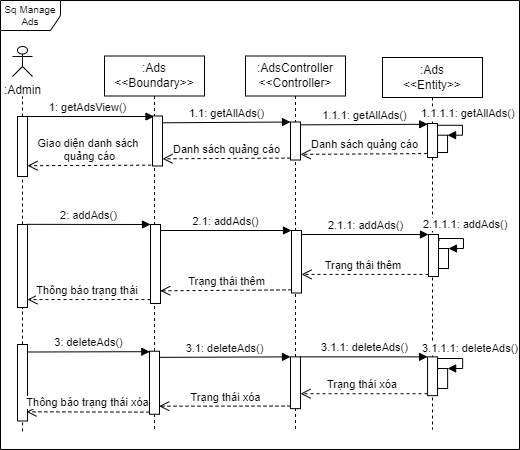

The diagram above was exported from draw.io. Its source (the exported page's mxGraphModel, read from the mxfile embedded in the PNG):
<mxGraphModel dx="1463" dy="789" grid="0" gridSize="1" guides="1" tooltips="1" connect="1" arrows="1" fold="1" page="1" pageScale="1" pageWidth="850" pageHeight="1100" math="0" shadow="0">
  <root>
    <mxCell id="0" />
    <mxCell id="1" parent="0" />
    <mxCell id="2" value=":Ads&lt;br&gt;&amp;lt;&amp;lt;Boundary&amp;gt;&amp;gt;" style="shape=umlLifeline;perimeter=lifelinePerimeter;whiteSpace=wrap;html=1;container=1;collapsible=0;recursiveResize=0;outlineConnect=0;" vertex="1" parent="1">
      <mxGeometry x="1932" y="104.5" width="100" height="375" as="geometry" />
    </mxCell>
    <mxCell id="3" value="" style="html=1;points=[];perimeter=orthogonalPerimeter;" vertex="1" parent="2">
      <mxGeometry x="48" y="60" width="10" height="50" as="geometry" />
    </mxCell>
    <mxCell id="4" value="" style="html=1;points=[];perimeter=orthogonalPerimeter;" vertex="1" parent="2">
      <mxGeometry x="46" y="168.5" width="10" height="79" as="geometry" />
    </mxCell>
    <mxCell id="5" value="" style="html=1;points=[];perimeter=orthogonalPerimeter;" vertex="1" parent="2">
      <mxGeometry x="45" y="295.25" width="10" height="63" as="geometry" />
    </mxCell>
    <mxCell id="6" value=":AdsController&lt;br&gt;&amp;lt;&amp;lt;Controller&amp;gt;" style="shape=umlLifeline;perimeter=lifelinePerimeter;whiteSpace=wrap;html=1;container=1;collapsible=0;recursiveResize=0;outlineConnect=0;" vertex="1" parent="1">
      <mxGeometry x="2073" y="104.5" width="100" height="375" as="geometry" />
    </mxCell>
    <mxCell id="7" value="" style="html=1;points=[];perimeter=orthogonalPerimeter;" vertex="1" parent="6">
      <mxGeometry x="45" y="66" width="10" height="38" as="geometry" />
    </mxCell>
    <mxCell id="8" value="" style="html=1;points=[];perimeter=orthogonalPerimeter;" vertex="1" parent="6">
      <mxGeometry x="46" y="174.5" width="10" height="62.5" as="geometry" />
    </mxCell>
    <mxCell id="9" value="" style="html=1;points=[];perimeter=orthogonalPerimeter;" vertex="1" parent="6">
      <mxGeometry x="45" y="300.84999999999997" width="10" height="51.8" as="geometry" />
    </mxCell>
    <mxCell id="10" value=":Ads&lt;br&gt;&amp;lt;&amp;lt;Entity&amp;gt;&amp;gt;" style="shape=umlLifeline;perimeter=lifelinePerimeter;whiteSpace=wrap;html=1;container=1;collapsible=0;recursiveResize=0;outlineConnect=0;" vertex="1" parent="1">
      <mxGeometry x="2210" y="106" width="100" height="372" as="geometry" />
    </mxCell>
    <mxCell id="11" value="" style="html=1;points=[];perimeter=orthogonalPerimeter;" vertex="1" parent="10">
      <mxGeometry x="46" y="177" width="10" height="42" as="geometry" />
    </mxCell>
    <mxCell id="12" value="" style="html=1;points=[];perimeter=orthogonalPerimeter;" vertex="1" parent="10">
      <mxGeometry x="56" y="191.01" width="10" height="20" as="geometry" />
    </mxCell>
    <mxCell id="13" value="2.1.1.1: addAds()" style="edgeStyle=orthogonalEdgeStyle;html=1;align=left;spacingLeft=2;endArrow=block;rounded=0;entryX=1;entryY=0;exitX=0.997;exitY=0.006;exitDx=0;exitDy=0;exitPerimeter=0;" edge="1" parent="10" target="12">
      <mxGeometry x="-0.8852" y="24" relative="1" as="geometry">
        <mxPoint x="56.9699999999998" y="183.09199999999996" as="sourcePoint" />
        <Array as="points">
          <mxPoint x="56" y="181.01" />
          <mxPoint x="81" y="181.01" />
          <mxPoint x="81" y="191.01" />
        </Array>
        <mxPoint x="-19" y="10" as="offset" />
      </mxGeometry>
    </mxCell>
    <mxCell id="14" value="" style="html=1;points=[];perimeter=orthogonalPerimeter;" vertex="1" parent="10">
      <mxGeometry x="45" y="66" width="10" height="34" as="geometry" />
    </mxCell>
    <mxCell id="15" value="" style="html=1;points=[];perimeter=orthogonalPerimeter;" vertex="1" parent="10">
      <mxGeometry x="55.06" y="77.7" width="10" height="17.3" as="geometry" />
    </mxCell>
    <mxCell id="16" value="1.1.1.1: getAllAds()" style="edgeStyle=orthogonalEdgeStyle;html=1;align=left;spacingLeft=2;endArrow=block;rounded=0;entryX=1;entryY=0;exitX=0.983;exitY=0.052;exitDx=0;exitDy=0;exitPerimeter=0;" edge="1" parent="10" source="14" target="15">
      <mxGeometry x="-1" y="23" relative="1" as="geometry">
        <mxPoint x="55.0300000000002" y="63" as="sourcePoint" />
        <Array as="points">
          <mxPoint x="80" y="68" />
          <mxPoint x="80" y="78" />
        </Array>
        <mxPoint x="-20" y="11" as="offset" />
      </mxGeometry>
    </mxCell>
    <mxCell id="17" value="" style="html=1;points=[];perimeter=orthogonalPerimeter;" vertex="1" parent="10">
      <mxGeometry x="45.06" y="299.34999999999997" width="10" height="38.8" as="geometry" />
    </mxCell>
    <mxCell id="18" value="" style="html=1;points=[];perimeter=orthogonalPerimeter;" vertex="1" parent="10">
      <mxGeometry x="55" y="310.99" width="10.14" height="20" as="geometry" />
    </mxCell>
    <mxCell id="19" value="3.1.1.1:&amp;nbsp;&lt;span style=&quot;text-align: center;&quot;&gt;deleteAds&lt;/span&gt;()" style="edgeStyle=orthogonalEdgeStyle;html=1;align=left;spacingLeft=2;endArrow=block;rounded=0;entryX=1;entryY=0;exitX=0.997;exitY=0.006;exitDx=0;exitDy=0;exitPerimeter=0;" edge="1" parent="10" target="18">
      <mxGeometry x="-0.6435" y="21" relative="1" as="geometry">
        <mxPoint x="55.0300000000002" y="311.8727999999999" as="sourcePoint" />
        <Array as="points">
          <mxPoint x="55.1400000000001" y="300.99000000000007" />
          <mxPoint x="80.1400000000001" y="300.99000000000007" />
          <mxPoint x="80.1400000000001" y="310.99000000000007" />
        </Array>
        <mxPoint x="-19" y="11" as="offset" />
      </mxGeometry>
    </mxCell>
    <mxCell id="20" value=":Admin" style="shape=umlActor;verticalLabelPosition=bottom;verticalAlign=top;html=1;" vertex="1" parent="1">
      <mxGeometry x="1840" y="95" width="20" height="30" as="geometry" />
    </mxCell>
    <mxCell id="21" value="" style="endArrow=none;dashed=1;html=1;rounded=0;startArrow=none;" edge="1" source="22" parent="1">
      <mxGeometry width="50" height="50" relative="1" as="geometry">
        <mxPoint x="1850" y="405" as="sourcePoint" />
        <mxPoint x="1850.0000000000005" y="145" as="targetPoint" />
      </mxGeometry>
    </mxCell>
    <mxCell id="22" value="" style="html=1;points=[];perimeter=orthogonalPerimeter;" vertex="1" parent="1">
      <mxGeometry x="1845" y="165" width="10" height="60" as="geometry" />
    </mxCell>
    <mxCell id="23" value="" style="endArrow=none;dashed=1;html=1;rounded=0;startArrow=none;" edge="1" source="28" target="22" parent="1">
      <mxGeometry width="50" height="50" relative="1" as="geometry">
        <mxPoint x="1850" y="405" as="sourcePoint" />
        <mxPoint x="1850" y="145" as="targetPoint" />
      </mxGeometry>
    </mxCell>
    <mxCell id="24" value="1: getAdsView()" style="html=1;verticalAlign=bottom;endArrow=block;rounded=0;" edge="1" target="2" parent="1">
      <mxGeometry width="80" relative="1" as="geometry">
        <mxPoint x="1850.0000000000005" y="165" as="sourcePoint" />
        <mxPoint x="2040" y="235" as="targetPoint" />
      </mxGeometry>
    </mxCell>
    <mxCell id="25" value="1.1: getAllAds()" style="html=1;verticalAlign=bottom;endArrow=block;entryX=0;entryY=0;rounded=0;exitX=1;exitY=0.136;exitDx=0;exitDy=0;exitPerimeter=0;" edge="1" source="3" target="7" parent="1">
      <mxGeometry relative="1" as="geometry">
        <mxPoint x="2030" y="175" as="sourcePoint" />
      </mxGeometry>
    </mxCell>
    <mxCell id="26" value="Danh sách quảng cáo" style="html=1;verticalAlign=bottom;endArrow=open;dashed=1;endSize=8;exitX=0;exitY=0.95;rounded=0;entryX=1;entryY=0.856;entryDx=0;entryDy=0;entryPerimeter=0;" edge="1" source="7" target="3" parent="1">
      <mxGeometry relative="1" as="geometry">
        <mxPoint x="2010" y="194" as="targetPoint" />
      </mxGeometry>
    </mxCell>
    <mxCell id="27" value="Giao diện danh sách &lt;br&gt;quảng cáo" style="html=1;verticalAlign=bottom;endArrow=open;dashed=1;endSize=8;rounded=0;exitX=-0.133;exitY=0.983;exitDx=0;exitDy=0;exitPerimeter=0;entryX=1;entryY=0.82;entryDx=0;entryDy=0;entryPerimeter=0;" edge="1" source="3" target="22" parent="1">
      <mxGeometry relative="1" as="geometry">
        <mxPoint x="1940" y="275" as="sourcePoint" />
        <mxPoint x="1860" y="275" as="targetPoint" />
      </mxGeometry>
    </mxCell>
    <mxCell id="28" value="" style="html=1;points=[];perimeter=orthogonalPerimeter;" vertex="1" parent="1">
      <mxGeometry x="1845" y="272.99999999999994" width="10" height="83" as="geometry" />
    </mxCell>
    <mxCell id="29" value="" style="endArrow=none;dashed=1;html=1;rounded=0;startArrow=none;" edge="1" source="40" target="28" parent="1">
      <mxGeometry width="50" height="50" relative="1" as="geometry">
        <mxPoint x="1850" y="508" as="sourcePoint" />
        <mxPoint x="1850" y="215" as="targetPoint" />
      </mxGeometry>
    </mxCell>
    <mxCell id="30" value="2: addAds()" style="html=1;verticalAlign=bottom;endArrow=block;entryX=0;entryY=0;rounded=0;exitX=0.886;exitY=-0.002;exitDx=0;exitDy=0;exitPerimeter=0;" edge="1" source="28" target="4" parent="1">
      <mxGeometry relative="1" as="geometry">
        <mxPoint x="1945" y="250.16999999999996" as="sourcePoint" />
      </mxGeometry>
    </mxCell>
    <mxCell id="31" value="Thông báo trạng thái&amp;nbsp;" style="html=1;verticalAlign=bottom;endArrow=open;dashed=1;endSize=8;exitX=0;exitY=0.95;rounded=0;" edge="1" source="4" target="28" parent="1">
      <mxGeometry relative="1" as="geometry">
        <mxPoint x="1945" y="326.16999999999996" as="targetPoint" />
      </mxGeometry>
    </mxCell>
    <mxCell id="32" value="Trạng thái thêm" style="html=1;verticalAlign=bottom;endArrow=open;dashed=1;endSize=8;exitX=0;exitY=0.95;rounded=0;entryX=0.971;entryY=0.839;entryDx=0;entryDy=0;entryPerimeter=0;" edge="1" source="8" target="4" parent="1">
      <mxGeometry relative="1" as="geometry">
        <mxPoint x="2125" y="336.16999999999996" as="targetPoint" />
      </mxGeometry>
    </mxCell>
    <mxCell id="33" value="2.1: addAds()" style="html=1;verticalAlign=bottom;endArrow=block;entryX=0;entryY=0;rounded=0;" edge="1" source="4" target="8" parent="1">
      <mxGeometry relative="1" as="geometry">
        <mxPoint x="2125" y="260.16999999999996" as="sourcePoint" />
      </mxGeometry>
    </mxCell>
    <mxCell id="34" value="Trạng thái thêm&amp;nbsp;" style="html=1;verticalAlign=bottom;endArrow=open;dashed=1;endSize=8;exitX=0;exitY=0.95;rounded=0;" edge="1" source="11" target="8" parent="1">
      <mxGeometry relative="1" as="geometry">
        <mxPoint x="2210" y="298.16999999999996" as="targetPoint" />
      </mxGeometry>
    </mxCell>
    <mxCell id="35" value="2.1.1: addAds()" style="html=1;verticalAlign=bottom;endArrow=block;entryX=0;entryY=0;rounded=0;" edge="1" source="8" target="11" parent="1">
      <mxGeometry relative="1" as="geometry">
        <mxPoint x="2310" y="260.16999999999996" as="sourcePoint" />
      </mxGeometry>
    </mxCell>
    <mxCell id="36" value="1.1.1: getAllAds()" style="html=1;verticalAlign=bottom;endArrow=block;rounded=0;exitX=1.015;exitY=0.075;exitDx=0;exitDy=0;exitPerimeter=0;entryX=0.019;entryY=0.022;entryDx=0;entryDy=0;entryPerimeter=0;" edge="1" source="7" target="14" parent="1">
      <mxGeometry relative="1" as="geometry">
        <mxPoint x="2312" y="208" as="sourcePoint" />
        <mxPoint x="2332" y="181" as="targetPoint" />
      </mxGeometry>
    </mxCell>
    <mxCell id="37" value="Danh sách quảng cáo" style="html=1;verticalAlign=bottom;endArrow=open;dashed=1;endSize=8;exitX=-0.027;exitY=0.885;rounded=0;exitDx=0;exitDy=0;exitPerimeter=0;entryX=0.998;entryY=0.852;entryDx=0;entryDy=0;entryPerimeter=0;" edge="1" source="14" target="7" parent="1">
      <mxGeometry relative="1" as="geometry">
        <mxPoint x="2183" y="202" as="targetPoint" />
        <mxPoint x="2323" y="203.0000000000001" as="sourcePoint" />
      </mxGeometry>
    </mxCell>
    <mxCell id="38" value="Trạng thái xóa" style="html=1;verticalAlign=bottom;endArrow=open;dashed=1;endSize=8;exitX=0;exitY=0.95;rounded=0;entryX=0.967;entryY=0.872;entryDx=0;entryDy=0;entryPerimeter=0;" edge="1" source="9" target="5" parent="1">
      <mxGeometry relative="1" as="geometry">
        <mxPoint x="2020.8500000000004" y="449.21000000000004" as="targetPoint" />
        <Array as="points" />
      </mxGeometry>
    </mxCell>
    <mxCell id="39" value="3.1: deleteAds()" style="html=1;verticalAlign=bottom;endArrow=block;entryX=0;entryY=0;rounded=0;exitX=0.965;exitY=0.097;exitDx=0;exitDy=0;exitPerimeter=0;" edge="1" source="5" target="9" parent="1">
      <mxGeometry relative="1" as="geometry">
        <mxPoint x="2021.1400000000003" y="383.70000000000005" as="sourcePoint" />
      </mxGeometry>
    </mxCell>
    <mxCell id="40" value="" style="html=1;points=[];perimeter=orthogonalPerimeter;" vertex="1" parent="1">
      <mxGeometry x="1845" y="393" width="10" height="76.5" as="geometry" />
    </mxCell>
    <mxCell id="41" value="" style="endArrow=none;dashed=1;html=1;rounded=0;entryX=0.507;entryY=1.01;entryDx=0;entryDy=0;entryPerimeter=0;startArrow=none;" edge="1" target="40" parent="1">
      <mxGeometry width="50" height="50" relative="1" as="geometry">
        <mxPoint x="1850.0699999999997" y="479.8499999999999" as="sourcePoint" />
        <mxPoint x="1850" y="450" as="targetPoint" />
      </mxGeometry>
    </mxCell>
    <mxCell id="42" value="3: deleteAds()" style="html=1;verticalAlign=bottom;endArrow=block;rounded=0;exitX=1.028;exitY=0.098;exitDx=0;exitDy=0;exitPerimeter=0;entryX=0.031;entryY=0.007;entryDx=0;entryDy=0;entryPerimeter=0;" edge="1" source="40" target="5" parent="1">
      <mxGeometry relative="1" as="geometry">
        <mxPoint x="1854" y="373.5" as="sourcePoint" />
        <mxPoint x="2010" y="374.5" as="targetPoint" />
      </mxGeometry>
    </mxCell>
    <mxCell id="43" value="Thông báo trạng thái xóa" style="html=1;verticalAlign=bottom;endArrow=open;dashed=1;endSize=8;exitX=-0.011;exitY=0.966;rounded=0;exitDx=0;exitDy=0;exitPerimeter=0;entryX=0.9;entryY=0.88;entryDx=0;entryDy=0;entryPerimeter=0;" edge="1" source="5" target="40" parent="1">
      <mxGeometry relative="1" as="geometry">
        <mxPoint x="1854" y="437.5" as="targetPoint" />
        <mxPoint x="2010" y="437.5" as="sourcePoint" />
      </mxGeometry>
    </mxCell>
    <mxCell id="44" value="Sq Manage&lt;br&gt;Ads" style="shape=umlFrame;whiteSpace=wrap;html=1;fontSize=10;" vertex="1" parent="1">
      <mxGeometry x="1828" y="49" width="519" height="449" as="geometry" />
    </mxCell>
    <mxCell id="45" value="Trạng thái xóa&amp;nbsp;" style="html=1;verticalAlign=bottom;endArrow=open;dashed=1;endSize=8;exitX=0;exitY=0.95;rounded=0;" edge="1" source="17" target="9" parent="1">
      <mxGeometry relative="1" as="geometry">
        <mxPoint x="2210.1400000000003" y="411.70000000000005" as="targetPoint" />
      </mxGeometry>
    </mxCell>
    <mxCell id="46" value="3.1.1: deleteAds()" style="html=1;verticalAlign=bottom;endArrow=block;entryX=0;entryY=0;rounded=0;" edge="1" source="9" target="17" parent="1">
      <mxGeometry relative="1" as="geometry">
        <mxPoint x="2310.1400000000003" y="373.70000000000005" as="sourcePoint" />
      </mxGeometry>
    </mxCell>
  </root>
</mxGraphModel>